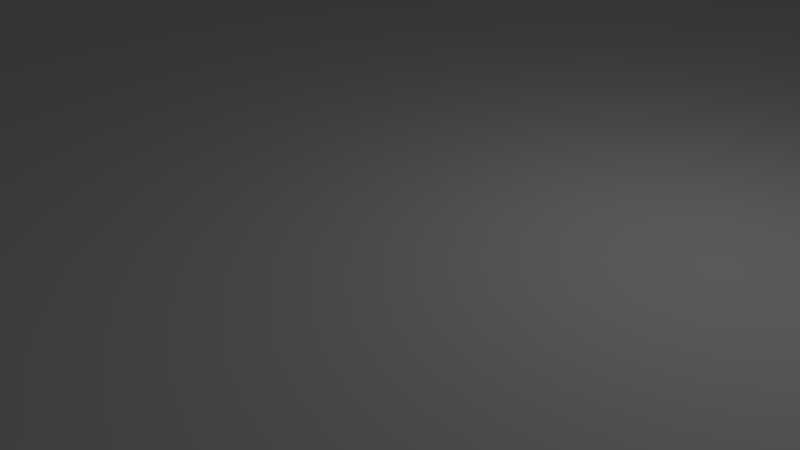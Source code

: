 # Source: carpet.blend  (saved by Blender 2.75.0; exported with 4.5.12 LTS)
import bpy
from mathutils import Matrix  # noqa: F401  (used for matrix-valued properties, if any)

bpy.ops.wm.read_factory_settings(use_empty=True)
scene = bpy.context.scene
scene.name = 'Scene'

# ---- collections
col_collection_1 = bpy.data.collections.new('Collection 1'); scene.collection.children.link(col_collection_1)

# ---- materials (node trees are filled in below, after node groups)
mat_carpet_carpet_jpg = bpy.data.materials.new('carpet_carpet.jpg')
mat_carpet_carpet_jpg.alpha_threshold = 0.0
mat_carpet_carpet_jpg.use_transparent_shadow = False
mat_carpet_carpet_jpg.diffuse_color = (0.64, 0.64, 0.64, 1.0)
mat_carpet_carpet_jpg.specular_color = (0.0, 0.0, 0.0)
mat_carpet_carpet_jpg.roughness = 0.5
mat_carpet_carpet_jpg.specular_intensity = 1.0
mat_gray = bpy.data.materials.new('gray')
mat_gray.alpha_threshold = 0.0
mat_gray.use_transparent_shadow = False
mat_gray.diffuse_color = (0.4007, 0.4007, 0.4007, 1.0)
mat_gray.specular_color = (0.0, 0.0, 0.0)
mat_gray.roughness = 0.5
mat_gray.specular_intensity = 1.0

# ---- material node trees

# ---- world
world_world = bpy.data.worlds.new('World'); scene.world = world_world
world_world.color = (0.05088, 0.05088, 0.05088)
world_world.use_sun_shadow = False
world_world.sun_shadow_jitter_overblur = 0.0
world_world.cycles.sampling_method = 'MANUAL'
world_world.cycles.sample_map_resolution = 256

# ---- cameras
cam_camera = bpy.data.cameras.new('Camera')
cam_camera.clip_end = 100.0
cam_camera.lens = 35.0
cam_camera.sensor_width = 32.0
cam_camera.sensor_height = 18.0
cam_camera.ortho_scale = 7.314
cam_camera.dof.focus_distance = 0.0
cam_camera.dof.aperture_fstop = 128.0

# ---- lights
light_lamp = bpy.data.lights.new('Lamp', 'POINT')
light_lamp.transmission_factor = 0.0
light_lamp.cutoff_distance = 30.0
light_lamp.energy = 100.0
light_lamp.shadow_buffer_clip_start = 1.001
light_lamp.shadow_soft_size = 0.1
light_lamp.shadow_maximum_resolution = 0.006
light_lamp.use_absolute_resolution = True
light_lamp.cycles.use_multiple_importance_sampling = False

# ---- meshes
me_carpet = bpy.data.meshes.new('carpet')
me_carpet.from_pydata([(80.14, 1.043, 114.9), (80.14, 1.042, -110.1), (-79.86, 1.042, -110.1), (-79.86, 1.043, 114.9)], [], [(0, 1, 2, 3)])
_uv = me_carpet.uv_layers.new(name='UVMap')
_uv.uv.foreach_set('vector', [0.0, 0.0, 1.0, 0.0, 1.0, 1.0, 0.0, 1.0])
me_carpet.materials.append(mat_carpet_carpet_jpg)
me_carpet.use_remesh_preserve_volume = False
me_carpet.use_remesh_preserve_attributes = False
me_carpet.use_mirror_vertex_groups = False
me_carpet.update()
me_carpetbase = bpy.data.meshes.new('carpetBase')
me_carpetbase.from_pydata([(80.14, 1.042, -110.1), (80.14, 0.04249, -110.1), (-79.86, 0.04249, -110.1), (-79.86, 1.042, -110.1), (80.14, 1.043, 114.9), (-79.86, 1.043, 114.9), (-79.86, 0.04251, 114.9), (80.14, 0.04251, 114.9)], [], [(0, 1, 2, 3), (4, 5, 6, 7), (0, 4, 7, 1), (1, 7, 6, 2), (2, 6, 5, 3)])
_uv = me_carpetbase.uv_layers.new(name='UVMap')
_uv.uv.foreach_set('vector', [0.0, 0.0, 0.0, 0.0, 0.0, 0.0, 0.0, 0.0, 0.0, 0.0, 0.0, 0.0, 0.0, 0.0, 0.0, 0.0, 0.0, 0.0, 0.0, 0.0, 0.0, 0.0, 0.0, 0.0, 0.0, 0.0, 0.0, 0.0, 0.0, 0.0, 0.0, 0.0, 0.0, 0.0, 0.0, 0.0, 0.0, 0.0, 0.0, 0.0])
me_carpetbase.materials.append(mat_gray)
me_carpetbase.use_remesh_preserve_volume = False
me_carpetbase.use_remesh_preserve_attributes = False
me_carpetbase.use_mirror_vertex_groups = False
me_carpetbase.update()

# ---- objects
ob_carpet = bpy.data.objects.new('carpet', me_carpet)
ob_carpetbase = bpy.data.objects.new('carpetBase', me_carpetbase)
ob_lamp = bpy.data.objects.new('Lamp', light_lamp)
ob_camera = bpy.data.objects.new('Camera', cam_camera)

# ---- transforms, parenting, visibility, modifiers, constraints
ob_carpet.location = (0.0, 0.0, 0.0)
ob_carpet.rotation_euler = (1.571, -0.0, 0.0)
ob_carpet.lineart.crease_threshold = 0.0
ob_carpetbase.location = (0.0, 0.0, 0.0)
ob_carpetbase.rotation_euler = (1.571, -0.0, 0.0)
ob_carpetbase.lineart.crease_threshold = 0.0
ob_lamp.location = (4.076, 1.005, 5.904)
ob_lamp.rotation_euler = (0.6503, 0.05522, 1.866)
ob_lamp.lock_rotations_4d = False
ob_lamp.empty_display_type = 'ARROWS'
ob_lamp.color = (0.0, 0.0, 0.0, 0.0)
ob_lamp.lineart.crease_threshold = 0.0
ob_camera.location = (7.481, -6.508, 5.344)
ob_camera.rotation_euler = (1.109, 0.01082, 0.8149)
ob_camera.lock_rotations_4d = False
ob_camera.empty_display_type = 'ARROWS'
ob_camera.color = (0.0, 0.0, 0.0, 0.0)
ob_camera.display_type = 'WIRE'
ob_camera.lineart.crease_threshold = 0.0

# ---- collection membership
col_collection_1.objects.link(ob_carpet)
col_collection_1.objects.link(ob_carpetbase)
col_collection_1.objects.link(ob_lamp)
col_collection_1.objects.link(ob_camera)

# ---- scene / render settings (as saved in the file)
scene.camera = ob_camera
scene.frame_start = 1; scene.frame_end = 250; scene.frame_set(1)
scene.render.engine = 'BLENDER_EEVEE_NEXT'
scene.render.resolution_percentage = 50
scene.render.dither_intensity = 0.0
scene.cycles.use_denoising = False
scene.cycles.samples = 10
scene.cycles.sampling_pattern = 'TABULATED_SOBOL'
scene.cycles.light_sampling_threshold = 0.0
scene.cycles.use_adaptive_sampling = False
scene.cycles.use_light_tree = False
scene.cycles.blur_glossy = 0.0
scene.cycles.pixel_filter_type = 'GAUSSIAN'
scene.cycles.sample_clamp_indirect = 0.0
scene.view_settings.view_transform = 'Standard'
bpy.context.view_layer.update()
